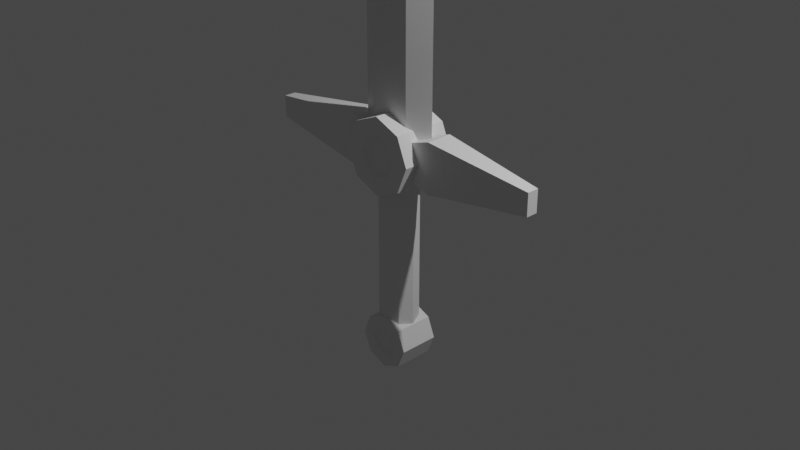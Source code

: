 # Source: Sword.blend  (saved by Blender 2.90.8; exported with 4.5.12 LTS)
import bpy
from mathutils import Matrix  # noqa: F401  (used for matrix-valued properties, if any)

bpy.ops.wm.read_factory_settings(use_empty=True)
scene = bpy.context.scene
scene.name = 'Scene'

# ---- collections
col_collection = bpy.data.collections.new('Collection'); scene.collection.children.link(col_collection)

# ---- materials (node trees are filled in below, after node groups)
mat_material = bpy.data.materials.new('Material')
mat_material.alpha_threshold = 0.0
mat_material.use_transparent_shadow = False
mat_material.line_color = (0.0, 0.0, 0.0, 1.0)

# ---- material node trees
mat_material.use_nodes = True; mat_material.node_tree.nodes.clear()
_N = mat_material.node_tree.nodes; _L = mat_material.node_tree.links
n0 = _N.new('ShaderNodeOutputMaterial'); n0.name = 'Material Output'; n0.location = (300, 300)
n1 = _N.new('ShaderNodeBsdfPrincipled'); n1.name = 'Principled BSDF'; n1.location = (10, 300)
n1.distribution = 'GGX'
n1.subsurface_method = 'BURLEY'
n1.inputs[2].default_value = 0.4
n1.inputs[3].default_value = 1.45
n1.inputs[27].default_value = (0.0, 0.0, 0.0, 1.0)
n1.inputs[28].default_value = 1.0
_L.new(n1.outputs[0], n0.inputs[0])
n0.is_active_output = True

# ---- world
world_world = bpy.data.worlds.new('World'); scene.world = world_world
world_world.use_nodes = True; world_world.node_tree.nodes.clear()
_N = world_world.node_tree.nodes; _L = world_world.node_tree.links
n0 = _N.new('ShaderNodeOutputWorld'); n0.name = 'World Output'; n0.location = (300, 300)
n1 = _N.new('ShaderNodeBackground'); n1.name = 'Background'; n1.location = (10, 300)
n1.inputs[0].default_value = (0.05088, 0.05088, 0.05088, 1.0)
_L.new(n1.outputs[0], n0.inputs[0])
n0.is_active_output = True
world_world.color = (0.05088, 0.05088, 0.05088)
world_world.use_sun_shadow = False
world_world.sun_shadow_jitter_overblur = 0.0

# ---- cameras
cam_camera = bpy.data.cameras.new('Camera')
cam_camera.clip_end = 100.0
cam_camera.ortho_scale = 7.314

# ---- lights
light_light = bpy.data.lights.new('Light', 'POINT')
light_light.transmission_factor = 0.0
light_light.energy = 1000.0
light_light.shadow_soft_size = 0.1
light_light.shadow_maximum_resolution = 0.006
light_light.use_absolute_resolution = True

# ---- meshes
me_cube = bpy.data.meshes.new('Cube')
me_cube.from_pydata([(0.2256, -0.1282, 8.77), (0.2256, -0.1282, 0.8704), (0.0, -0.1282, 9.117), (0.0, -0.1282, 0.8704), (0.4512, 0.0, 8.77), (0.4512, 0.0, 0.8704), (0.0, 0.0, 9.464)], [], [(5, 4, 0, 1), (4, 6, 2, 0), (1, 0, 2, 3)])
_uv = me_cube.uv_layers.new(name='UVMap')
_uv.uv.foreach_set('vector', [0.375, 0.625, 0.625, 0.625, 0.625, 0.75, 0.375, 0.75, 0.625, 0.625, 0.75, 0.625, 0.75, 0.75, 0.625, 0.75, 0.375, 0.75, 0.625, 0.75, 0.625, 0.875, 0.375, 0.875])
me_cube.materials.append(mat_material)
me_cube.use_remesh_preserve_volume = False
me_cube.use_remesh_preserve_attributes = False
me_cube.use_mirror_vertex_groups = False
me_cube.update()
me_cylinder = bpy.data.meshes.new('Cylinder')
me_cylinder.from_pydata([(0.0, 0.5629, 1.0), (0.398, 0.398, 1.0), (0.5629, 8.255e-08, 1.0), (0.398, -0.398, 1.0), (-5.217e-08, -0.5629, 1.0), (-0.398, -0.398, 1.0), (-0.5629, 1.311e-07, 1.0), (-0.398, 0.398, 1.0), (0.0, 1.0, 0.0), (0.7071, 0.7071, 0.0), (1.0, 7.55e-08, 0.0), (0.7071, -0.7071, 0.0), (-8.742e-08, -1.0, 0.0), (-0.7071, -0.7071, 0.0), (-1.0, 1.311e-07, 0.0), (-0.7071, 0.7071, 0.0), (0.7071, 0.7071, 1.0), (0.0, 1.0, 1.0), (1.0, 7.55e-08, 1.0), (0.7071, -0.7071, 1.0), (-8.742e-08, -1.0, 1.0), (-0.7071, -0.7071, 1.0), (-1.0, 1.311e-07, 1.0), (-0.7071, 0.7071, 1.0), (0.312, 0.312, 0.8425), (-6.067e-09, 0.4412, 0.8425), (0.4412, 3.295e-08, 0.8425), (0.312, -0.312, 0.8425), (-4.696e-08, -0.4412, 0.8425), (-0.312, -0.312, 0.8425), (-0.4412, 3.295e-08, 0.8425), (-0.312, 0.312, 0.8425), (-2.175e-08, 1.08e-07, 0.8425)], [], [(8, 17, 16, 9), (9, 16, 18, 10), (10, 18, 19, 11), (11, 19, 20, 12), (12, 20, 21, 13), (13, 21, 22, 14), (1, 0, 25, 24), (14, 22, 23, 15), (15, 23, 17, 8), (0, 1, 16, 17), (1, 2, 18, 16), (2, 3, 19, 18), (3, 4, 20, 19), (4, 5, 21, 20), (5, 6, 22, 21), (6, 7, 23, 22), (7, 0, 17, 23), (0, 7, 31, 25), (6, 5, 29, 30), (4, 3, 27, 28), (2, 1, 24, 26), (7, 6, 30, 31), (5, 4, 28, 29), (3, 2, 26, 27), (24, 25, 32), (25, 31, 32), (31, 30, 32), (30, 29, 32), (29, 28, 32), (28, 27, 32), (27, 26, 32), (26, 24, 32)])
_uv = me_cylinder.uv_layers.new(name='UVMap')
_uv.uv.foreach_set('vector', [1.0, 0.75, 1.0, 1.0, 0.875, 1.0, 0.875, 0.75, 0.875, 0.75, 0.875, 1.0, 0.75, 1.0, 0.75, 0.75, 0.75, 0.75, 0.75, 1.0, 0.625, 1.0, 0.625, 0.75, 0.625, 0.75, 0.625, 1.0, 0.5, 1.0, 0.5, 0.75, 0.5, 0.75, 0.5, 1.0, 0.375, 1.0, 0.375, 0.75, 0.375, 0.75, 0.375, 1.0, 0.25, 1.0, 0.25, 0.75, 0.3455, 0.3455, 0.25, 0.3851, 0.25, 0.3851, 0.3455, 0.3455, 0.25, 0.75, 0.25, 1.0, 0.125, 1.0, 0.125, 0.75, 0.125, 0.75, 0.125, 1.0, 0.0, 1.0, 0.0, 0.75, 0.25, 0.3851, 0.3455, 0.3455, 0.4197, 0.4197, 0.25, 0.49, 0.3455, 0.3455, 0.3851, 0.25, 0.49, 0.25, 0.4197, 0.4197, 0.3851, 0.25, 0.3455, 0.1545, 0.4197, 0.08029, 0.49, 0.25, 0.3455, 0.1545, 0.25, 0.1149, 0.25, 0.01, 0.4197, 0.08029, 0.25, 0.1149, 0.1545, 0.1545, 0.08029, 0.08029, 0.25, 0.01, 0.1545, 0.1545, 0.1149, 0.25, 0.01, 0.25, 0.08029, 0.08029, 0.1149, 0.25, 0.1545, 0.3455, 0.08029, 0.4197, 0.01, 0.25, 0.1545, 0.3455, 0.25, 0.3851, 0.25, 0.49, 0.08029, 0.4197, 0.25, 0.3851, 0.1545, 0.3455, 0.1545, 0.3455, 0.25, 0.3851, 0.1149, 0.25, 0.1545, 0.1545, 0.1545, 0.1545, 0.1149, 0.25, 0.25, 0.1149, 0.3455, 0.1545, 0.3455, 0.1545, 0.25, 0.1149, 0.3851, 0.25, 0.3455, 0.3455, 0.3455, 0.3455, 0.3851, 0.25, 0.1545, 0.3455, 0.1149, 0.25, 0.1149, 0.25, 0.1545, 0.3455, 0.1545, 0.1545, 0.25, 0.1149, 0.25, 0.1149, 0.1545, 0.1545, 0.3455, 0.1545, 0.3851, 0.25, 0.3851, 0.25, 0.3455, 0.1545, 0.3455, 0.3455, 0.25, 0.3851, 0.25, 0.25, 0.25, 0.3851, 0.1545, 0.3455, 0.25, 0.25, 0.1545, 0.3455, 0.1149, 0.25, 0.25, 0.25, 0.1149, 0.25, 0.1545, 0.1545, 0.25, 0.25, 0.1545, 0.1545, 0.25, 0.1149, 0.25, 0.25, 0.25, 0.1149, 0.3455, 0.1545, 0.25, 0.25, 0.3455, 0.1545, 0.3851, 0.25, 0.25, 0.25, 0.3851, 0.25, 0.3455, 0.3455, 0.25, 0.25])
me_cylinder.use_remesh_fix_poles = True
me_cylinder.use_remesh_preserve_attributes = False
me_cylinder.use_mirror_vertex_groups = False
me_cylinder.update()
me_cube_001 = bpy.data.meshes.new('Cube.001')
me_cube_001.from_pydata([(0.2552, -0.1454, -0.1766), (0.2552, -0.1454, 0.1766), (0.2552, 0.1454, -0.1766), (0.2552, 0.1454, 0.1766), (0.546, -0.1454, -0.2702), (0.546, -0.1454, 0.2702), (0.546, 0.1454, -0.2702), (0.546, 0.1454, 0.2702), (0.546, 0.1454, 0.2702), (0.546, 0.1454, -0.2702), (0.546, -0.1454, -0.2702), (0.546, -0.1454, 0.2702), (1.715, 0.06463, 0.1201), (1.715, 0.06463, -0.1201), (1.715, -0.06463, -0.1201), (1.715, -0.06463, 0.1201)], [], [(0, 1, 3, 2), (2, 3, 7, 6), (7, 5, 11, 8), (4, 5, 1, 0), (2, 6, 4, 0), (7, 3, 1, 5), (11, 10, 14, 15), (6, 7, 8, 9), (5, 4, 10, 11), (4, 6, 9, 10), (13, 12, 15, 14), (10, 9, 13, 14), (8, 11, 15, 12), (9, 8, 12, 13)])
_uv = me_cube_001.uv_layers.new(name='UVMap')
_uv.uv.foreach_set('vector', [0.375, 0.0, 0.625, 0.0, 0.625, 0.25, 0.375, 0.25, 0.375, 0.25, 0.625, 0.25, 0.625, 0.5, 0.375, 0.5, 0.625, 0.5, 0.625, 0.75, 0.625, 0.75, 0.625, 0.5, 0.375, 0.75, 0.625, 0.75, 0.625, 1.0, 0.375, 1.0, 0.125, 0.5, 0.375, 0.5, 0.375, 0.75, 0.125, 0.75, 0.625, 0.5, 0.875, 0.5, 0.875, 0.75, 0.625, 0.75, 0.625, 0.75, 0.375, 0.75, 0.375, 0.75, 0.625, 0.75, 0.375, 0.5, 0.625, 0.5, 0.625, 0.5, 0.375, 0.5, 0.625, 0.75, 0.375, 0.75, 0.375, 0.75, 0.625, 0.75, 0.375, 0.75, 0.375, 0.5, 0.375, 0.5, 0.375, 0.75, 0.375, 0.5, 0.625, 0.5, 0.625, 0.75, 0.375, 0.75, 0.375, 0.75, 0.375, 0.5, 0.375, 0.5, 0.375, 0.75, 0.625, 0.5, 0.625, 0.75, 0.625, 0.75, 0.625, 0.5, 0.375, 0.5, 0.625, 0.5, 0.625, 0.5, 0.375, 0.5])
me_cube_001.use_remesh_fix_poles = True
me_cube_001.use_remesh_preserve_attributes = False
me_cube_001.use_mirror_vertex_groups = False
me_cube_001.update()
me_cylinder_001 = bpy.data.meshes.new('Cylinder.001')
me_cylinder_001.from_pydata([(0.0, 1.0, -1.0), (0.0, 1.0, 1.0), (0.7071, 0.7071, -1.0), (0.7071, 0.7071, 1.0), (1.0, -4.371e-08, -1.0), (1.0, -4.371e-08, 1.0), (0.7071, -0.7071, -1.0), (0.7071, -0.7071, 1.0), (-8.742e-08, -1.0, -1.0), (-8.742e-08, -1.0, 1.0), (-0.7071, -0.7071, -1.0), (-0.7071, -0.7071, 1.0), (-1.0, 1.192e-08, -1.0), (-1.0, 1.192e-08, 1.0), (-0.7071, 0.7071, -1.0), (-0.7071, 0.7071, 1.0)], [], [(0, 1, 3, 2), (2, 3, 5, 4), (4, 5, 7, 6), (6, 7, 9, 8), (8, 9, 11, 10), (10, 11, 13, 12), (3, 1, 15, 13, 11, 9, 7, 5), (12, 13, 15, 14), (14, 15, 1, 0), (0, 2, 4, 6, 8, 10, 12, 14)])
_uv = me_cylinder_001.uv_layers.new(name='UVMap')
_uv.uv.foreach_set('vector', [1.0, 0.5, 1.0, 1.0, 0.875, 1.0, 0.875, 0.5, 0.875, 0.5, 0.875, 1.0, 0.75, 1.0, 0.75, 0.5, 0.75, 0.5, 0.75, 1.0, 0.625, 1.0, 0.625, 0.5, 0.625, 0.5, 0.625, 1.0, 0.5, 1.0, 0.5, 0.5, 0.5, 0.5, 0.5, 1.0, 0.375, 1.0, 0.375, 0.5, 0.375, 0.5, 0.375, 1.0, 0.25, 1.0, 0.25, 0.5, 0.4197, 0.4197, 0.25, 0.49, 0.08029, 0.4197, 0.01, 0.25, 0.08029, 0.08029, 0.25, 0.01, 0.4197, 0.08029, 0.49, 0.25, 0.25, 0.5, 0.25, 1.0, 0.125, 1.0, 0.125, 0.5, 0.125, 0.5, 0.125, 1.0, 0.0, 1.0, 0.0, 0.5, 0.75, 0.49, 0.9197, 0.4197, 0.99, 0.25, 0.9197, 0.08029, 0.75, 0.01, 0.5803, 0.08029, 0.51, 0.25, 0.5803, 0.4197])
me_cylinder_001.use_remesh_fix_poles = True
me_cylinder_001.use_remesh_preserve_attributes = False
me_cylinder_001.use_mirror_vertex_groups = False
me_cylinder_001.update()
me_cylinder_003 = bpy.data.meshes.new('Cylinder.003')
me_cylinder_003.from_pydata([(0.0, 0.5629, 1.0), (0.398, 0.398, 1.0), (0.5629, 8.255e-08, 1.0), (0.398, -0.398, 1.0), (-5.217e-08, -0.5629, 1.0), (-0.398, -0.398, 1.0), (-0.5629, 1.311e-07, 1.0), (-0.398, 0.398, 1.0), (0.0, 1.0, 0.0), (0.7071, 0.7071, 0.0), (1.0, 7.55e-08, 0.0), (0.7071, -0.7071, 0.0), (-8.742e-08, -1.0, 0.0), (-0.7071, -0.7071, 0.0), (-1.0, 1.311e-07, 0.0), (-0.7071, 0.7071, 0.0), (0.7071, 0.7071, 1.0), (0.0, 1.0, 1.0), (1.0, 7.55e-08, 1.0), (0.7071, -0.7071, 1.0), (-8.742e-08, -1.0, 1.0), (-0.7071, -0.7071, 1.0), (-1.0, 1.311e-07, 1.0), (-0.7071, 0.7071, 1.0), (0.312, 0.312, 0.8425), (-6.067e-09, 0.4412, 0.8425), (0.4412, 3.295e-08, 0.8425), (0.312, -0.312, 0.8425), (-4.696e-08, -0.4412, 0.8425), (-0.312, -0.312, 0.8425), (-0.4412, 3.295e-08, 0.8425), (-0.312, 0.312, 0.8425), (-2.175e-08, 1.08e-07, 0.8425)], [], [(8, 17, 16, 9), (9, 16, 18, 10), (10, 18, 19, 11), (11, 19, 20, 12), (12, 20, 21, 13), (13, 21, 22, 14), (1, 0, 25, 24), (14, 22, 23, 15), (15, 23, 17, 8), (0, 1, 16, 17), (1, 2, 18, 16), (2, 3, 19, 18), (3, 4, 20, 19), (4, 5, 21, 20), (5, 6, 22, 21), (6, 7, 23, 22), (7, 0, 17, 23), (0, 7, 31, 25), (6, 5, 29, 30), (4, 3, 27, 28), (2, 1, 24, 26), (7, 6, 30, 31), (5, 4, 28, 29), (3, 2, 26, 27), (24, 25, 32), (25, 31, 32), (31, 30, 32), (30, 29, 32), (29, 28, 32), (28, 27, 32), (27, 26, 32), (26, 24, 32)])
_uv = me_cylinder_003.uv_layers.new(name='UVMap')
_uv.uv.foreach_set('vector', [1.0, 0.75, 1.0, 1.0, 0.875, 1.0, 0.875, 0.75, 0.875, 0.75, 0.875, 1.0, 0.75, 1.0, 0.75, 0.75, 0.75, 0.75, 0.75, 1.0, 0.625, 1.0, 0.625, 0.75, 0.625, 0.75, 0.625, 1.0, 0.5, 1.0, 0.5, 0.75, 0.5, 0.75, 0.5, 1.0, 0.375, 1.0, 0.375, 0.75, 0.375, 0.75, 0.375, 1.0, 0.25, 1.0, 0.25, 0.75, 0.3455, 0.3455, 0.25, 0.3851, 0.25, 0.3851, 0.3455, 0.3455, 0.25, 0.75, 0.25, 1.0, 0.125, 1.0, 0.125, 0.75, 0.125, 0.75, 0.125, 1.0, 0.0, 1.0, 0.0, 0.75, 0.25, 0.3851, 0.3455, 0.3455, 0.4197, 0.4197, 0.25, 0.49, 0.3455, 0.3455, 0.3851, 0.25, 0.49, 0.25, 0.4197, 0.4197, 0.3851, 0.25, 0.3455, 0.1545, 0.4197, 0.08029, 0.49, 0.25, 0.3455, 0.1545, 0.25, 0.1149, 0.25, 0.01, 0.4197, 0.08029, 0.25, 0.1149, 0.1545, 0.1545, 0.08029, 0.08029, 0.25, 0.01, 0.1545, 0.1545, 0.1149, 0.25, 0.01, 0.25, 0.08029, 0.08029, 0.1149, 0.25, 0.1545, 0.3455, 0.08029, 0.4197, 0.01, 0.25, 0.1545, 0.3455, 0.25, 0.3851, 0.25, 0.49, 0.08029, 0.4197, 0.25, 0.3851, 0.1545, 0.3455, 0.1545, 0.3455, 0.25, 0.3851, 0.1149, 0.25, 0.1545, 0.1545, 0.1545, 0.1545, 0.1149, 0.25, 0.25, 0.1149, 0.3455, 0.1545, 0.3455, 0.1545, 0.25, 0.1149, 0.3851, 0.25, 0.3455, 0.3455, 0.3455, 0.3455, 0.3851, 0.25, 0.1545, 0.3455, 0.1149, 0.25, 0.1149, 0.25, 0.1545, 0.3455, 0.1545, 0.1545, 0.25, 0.1149, 0.25, 0.1149, 0.1545, 0.1545, 0.3455, 0.1545, 0.3851, 0.25, 0.3851, 0.25, 0.3455, 0.1545, 0.3455, 0.3455, 0.25, 0.3851, 0.25, 0.25, 0.25, 0.3851, 0.1545, 0.3455, 0.25, 0.25, 0.1545, 0.3455, 0.1149, 0.25, 0.25, 0.25, 0.1149, 0.25, 0.1545, 0.1545, 0.25, 0.25, 0.1545, 0.1545, 0.25, 0.1149, 0.25, 0.25, 0.25, 0.1149, 0.3455, 0.1545, 0.25, 0.25, 0.3455, 0.1545, 0.3851, 0.25, 0.25, 0.25, 0.3851, 0.25, 0.3455, 0.3455, 0.25, 0.25])
me_cylinder_003.use_remesh_fix_poles = True
me_cylinder_003.use_remesh_preserve_attributes = False
me_cylinder_003.use_mirror_vertex_groups = False
me_cylinder_003.update()

# ---- objects
ob_cube = bpy.data.objects.new('Cube', me_cube)
ob_light = bpy.data.objects.new('Light', light_light)
ob_camera = bpy.data.objects.new('Camera', cam_camera)
ob_cylinder = bpy.data.objects.new('Cylinder', me_cylinder)
ob_cube_001 = bpy.data.objects.new('Cube.001', me_cube_001)
ob_cylinder_001 = bpy.data.objects.new('Cylinder.001', me_cylinder_001)
ob_cylinder_002 = bpy.data.objects.new('Cylinder.002', me_cylinder_003)

# ---- transforms, parenting, visibility, modifiers, constraints
ob_cube.location = (0.0, 0.0, 0.0)
ob_cube.lock_rotations_4d = False
ob_cube.empty_display_type = 'ARROWS'
ob_cube.lineart.crease_threshold = 0.0
_m = ob_cube.modifiers.new('Mirror', 'MIRROR')
_m.use_clip = True
_m = ob_cube.modifiers.new('Mirror.001', 'MIRROR')
_m.use_axis = (False, True, False)
_m.use_clip = True
ob_light.location = (4.076, 1.005, 5.904)
ob_light.rotation_euler = (0.6503, 0.05522, 1.866)
ob_light.lock_rotations_4d = False
ob_light.empty_display_type = 'ARROWS'
ob_light.color = (0.0, 0.0, 0.0, 0.0)
ob_light.lineart.crease_threshold = 0.0
ob_camera.location = (7.359, -6.926, 4.958)
ob_camera.rotation_euler = (1.109, 0.0, 0.8149)
ob_camera.lock_rotations_4d = False
ob_camera.empty_display_type = 'ARROWS'
ob_camera.color = (0.0, 0.0, 0.0, 0.0)
ob_camera.display_type = 'WIRE'
ob_camera.lineart.crease_threshold = 0.0
ob_cylinder.location = (0.0, 2.159e-15, 0.7656)
ob_cylinder.rotation_euler = (1.571, -0.0, 0.0)
ob_cylinder.scale = (0.4143, 0.4143, 0.2997)
ob_cylinder.lineart.crease_threshold = 0.0
_m = ob_cylinder.modifiers.new('Mirror', 'MIRROR')
_m.use_axis = (False, False, True)
_m.use_clip = True
ob_cube_001.location = (0.0, 0.0, 0.7656)
ob_cube_001.lineart.crease_threshold = 0.0
_m = ob_cube_001.modifiers.new('Mirror', 'MIRROR')
ob_cylinder_001.location = (0.0, 0.0, -0.2697)
ob_cylinder_001.scale = (0.2085, 0.2085, 0.9241)
ob_cylinder_001.lineart.crease_threshold = 0.0
ob_cylinder_002.location = (0.0, 2.159e-15, -1.367)
ob_cylinder_002.rotation_euler = (1.571, -0.0, 0.0)
ob_cylinder_002.scale = (0.3039, 0.3039, 0.2199)
ob_cylinder_002.lineart.crease_threshold = 0.0
_m = ob_cylinder_002.modifiers.new('Mirror', 'MIRROR')
_m.use_axis = (False, False, True)
_m.use_clip = True

# ---- collection membership
col_collection.objects.link(ob_cube)
col_collection.objects.link(ob_light)
col_collection.objects.link(ob_camera)
col_collection.objects.link(ob_cylinder)
col_collection.objects.link(ob_cube_001)
col_collection.objects.link(ob_cylinder_001)
col_collection.objects.link(ob_cylinder_002)

# ---- scene / render settings (as saved in the file)
scene.camera = ob_camera
scene.frame_start = 1; scene.frame_end = 250; scene.frame_set(1)
scene.render.engine = 'BLENDER_EEVEE_NEXT'
scene.cycles.use_denoising = False
scene.cycles.samples = 128
scene.cycles.sampling_pattern = 'TABULATED_SOBOL'
scene.cycles.use_adaptive_sampling = False
scene.cycles.use_light_tree = False
scene.view_settings.view_transform = 'Filmic'
bpy.context.view_layer.update()

